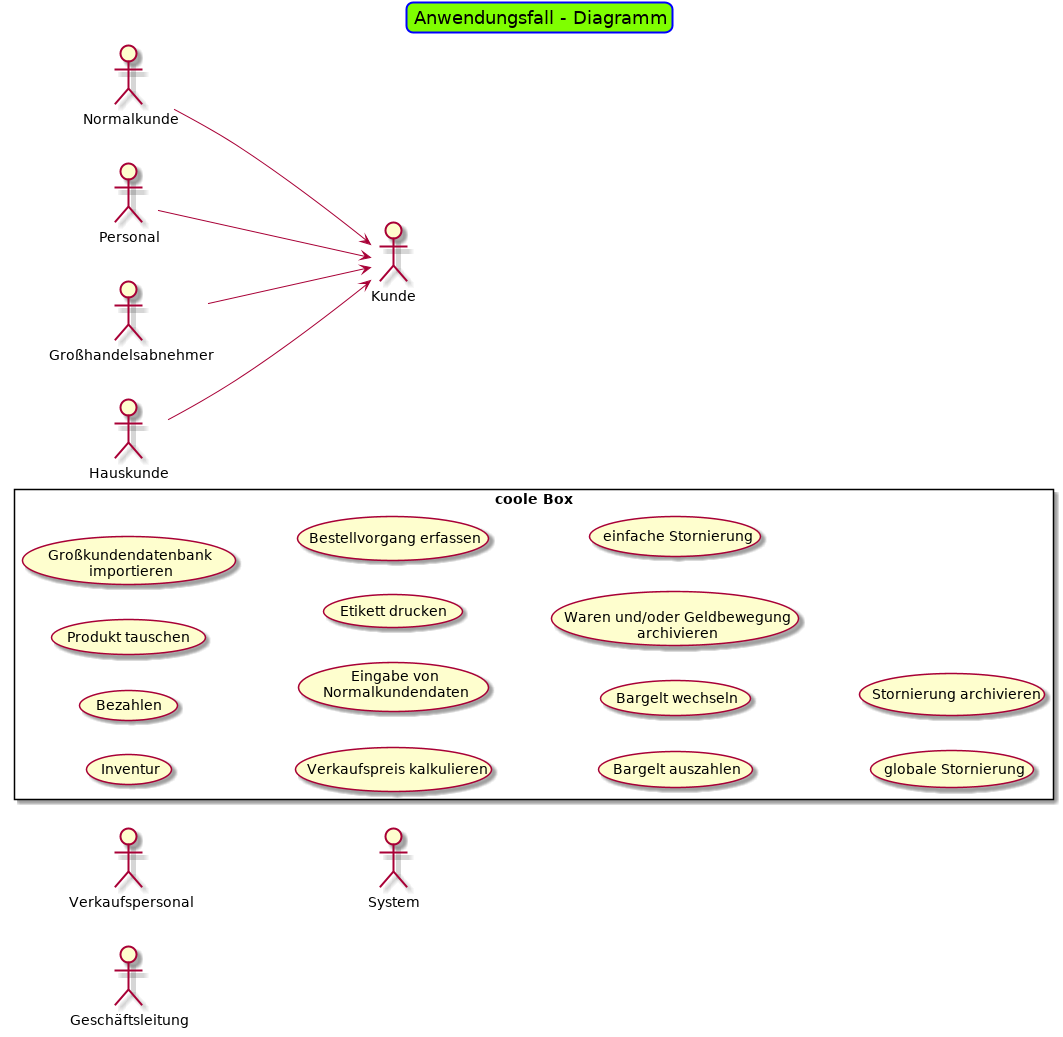

The diagram above was rendered by PlantUML. Its source (embedded in the PNG):
@startuml
skinparam titleBorderRoundCorner 15
skinparam titleBorderThickness 2
skinparam titleBorderColor blue
skinparam titleBackgroundColor Chartreuse

title Anwendungsfall - Diagramm


:Kunde: as ku
:Normalkunde: as nku
:Personal: as pku
:Großhandelsabnehmer: as gha
:Hauskunde: as hku

left to right direction
nku --> ku
pku --> ku
gha --> ku
hku --> ku


:Verkaufspersonal: as vp
:Geschäftsleitung: as gl

:System:

rectangle "coole Box"{
    (Inventur)
    (Bezahlen)
    (Produkt tauschen)
    (Großkundendatenbank\nimportieren)
    (Verkaufspreis kalkulieren)
    (Eingabe von\nNormalkundendaten)
    (Etikett drucken)
    (Bestellvorgang erfassen)
    (Bargelt auszahlen)
    (Bargelt wechseln)
    (Waren und/oder Geldbewegung\narchivieren)
    (einfache Stornierung)
    (globale Stornierung)
    (Stornierung archivieren)



}

@enduml